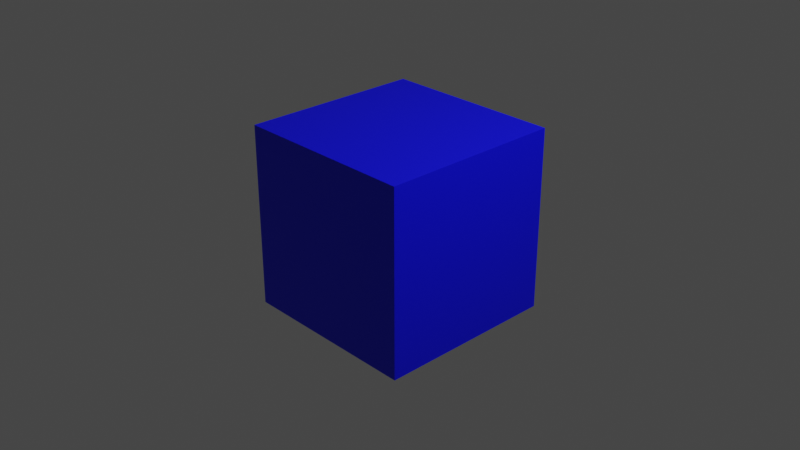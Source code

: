 # Source: test.blend  (saved by Blender 3.3.6; exported with 4.5.12 LTS)
import bpy
from mathutils import Matrix  # noqa: F401  (used for matrix-valued properties, if any)

bpy.ops.wm.read_factory_settings(use_empty=True)
scene = bpy.context.scene
scene.name = 'Scene'

# ---- collections
col_collection = bpy.data.collections.new('Collection'); scene.collection.children.link(col_collection)

# ---- materials (node trees are filled in below, after node groups)
mat_material = bpy.data.materials.new('Material')
mat_material.alpha_threshold = 0.0
mat_material.use_transparent_shadow = False
mat_material.roughness = 0.5
mat_material.line_color = (0.0, 0.0, 0.0, 1.0)

# ---- material node trees
mat_material.use_nodes = True; mat_material.node_tree.nodes.clear()
_N = mat_material.node_tree.nodes; _L = mat_material.node_tree.links
n0 = _N.new('ShaderNodeOutputMaterial'); n0.name = 'Material Output'; n0.location = (300, 300)
n1 = _N.new('ShaderNodeBsdfPrincipled'); n1.name = 'Principled BSDF'; n1.location = (10, 300)
n1.distribution = 'GGX'
n1.subsurface_method = 'RANDOM_WALK_SKIN'
n1.inputs[0].default_value = (0.0, 0.0, 1.0, 1.0)
n1.inputs[3].default_value = 1.45
n1.inputs[27].default_value = (0.0, 0.0, 0.0, 1.0)
n1.inputs[28].default_value = 1.0
_L.new(n1.outputs[0], n0.inputs[0])
n0.is_active_output = True

# ---- world
world_world = bpy.data.worlds.new('World'); scene.world = world_world
world_world.use_nodes = True; world_world.node_tree.nodes.clear()
_N = world_world.node_tree.nodes; _L = world_world.node_tree.links
n0 = _N.new('ShaderNodeOutputWorld'); n0.name = 'World Output'; n0.location = (300, 300)
n1 = _N.new('ShaderNodeBackground'); n1.name = 'Background'; n1.location = (10, 300)
n1.inputs[0].default_value = (0.05088, 0.05088, 0.05088, 1.0)
_L.new(n1.outputs[0], n0.inputs[0])
n0.is_active_output = True
world_world.color = (0.05088, 0.05088, 0.05088)
world_world.use_sun_shadow = False
world_world.sun_shadow_jitter_overblur = 0.0

# ---- cameras
cam_camera = bpy.data.cameras.new('Camera')
cam_camera.clip_end = 100.0
cam_camera.ortho_scale = 7.314

# ---- lights
light_light = bpy.data.lights.new('Light', 'POINT')
light_light.transmission_factor = 0.0
light_light.energy = 1000.0
light_light.shadow_soft_size = 0.1
light_light.shadow_maximum_resolution = 0.006
light_light.use_absolute_resolution = True

# ---- meshes
me_cube = bpy.data.meshes.new('Cube')
me_cube.from_pydata([(1.0, 1.0, 1.0), (1.0, 1.0, -1.0), (1.0, -1.0, 1.0), (1.0, -1.0, -1.0), (-1.0, 1.0, 1.0), (-1.0, 1.0, -1.0), (-1.0, -1.0, 1.0), (-1.0, -1.0, -1.0)], [], [(0, 4, 6, 2), (3, 2, 6, 7), (7, 6, 4, 5), (5, 1, 3, 7), (1, 0, 2, 3), (5, 4, 0, 1)])
_uv = me_cube.uv_layers.new(name='UVMap')
_uv.uv.foreach_set('vector', [0.625, 0.5, 0.875, 0.5, 0.875, 0.75, 0.625, 0.75, 0.375, 0.75, 0.625, 0.75, 0.625, 1.0, 0.375, 1.0, 0.375, 0.0, 0.625, 0.0, 0.625, 0.25, 0.375, 0.25, 0.125, 0.5, 0.375, 0.5, 0.375, 0.75, 0.125, 0.75, 0.375, 0.5, 0.625, 0.5, 0.625, 0.75, 0.375, 0.75, 0.375, 0.25, 0.625, 0.25, 0.625, 0.5, 0.375, 0.5])
me_cube.materials.append(mat_material)
me_cube.use_mirror_vertex_groups = False
me_cube.update()

# ---- objects
ob_cube = bpy.data.objects.new('Cube', me_cube)
ob_light = bpy.data.objects.new('Light', light_light)
ob_camera = bpy.data.objects.new('Camera', cam_camera)

# ---- transforms, parenting, visibility, modifiers, constraints
ob_cube.location = (0.0, 0.0, 0.0)
ob_cube.lock_rotations_4d = False
ob_cube.empty_display_type = 'ARROWS'
ob_cube.color = (0.0, 0.0, 1.0, 1.0)
ob_cube.lineart.crease_threshold = 0.0
ob_light.location = (4.076, 1.005, 5.904)
ob_light.rotation_euler = (0.6503, 0.05522, 1.866)
ob_light.lock_rotations_4d = False
ob_light.empty_display_type = 'ARROWS'
ob_light.color = (0.0, 0.0, 0.0, 0.0)
ob_light.lineart.crease_threshold = 0.0
ob_camera.location = (7.359, -6.926, 4.958)
ob_camera.rotation_euler = (1.109, 0.0, 0.8149)
ob_camera.lock_rotations_4d = False
ob_camera.empty_display_type = 'ARROWS'
ob_camera.color = (0.0, 0.0, 0.0, 0.0)
ob_camera.display_type = 'WIRE'
ob_camera.lineart.crease_threshold = 0.0

# ---- collection membership
col_collection.objects.link(ob_cube)
col_collection.objects.link(ob_light)
col_collection.objects.link(ob_camera)

# ---- scene / render settings (as saved in the file)
scene.camera = ob_camera
scene.frame_start = 1; scene.frame_end = 250; scene.frame_set(1)
scene.render.engine = 'BLENDER_EEVEE_NEXT'
scene.cycles.sampling_pattern = 'TABULATED_SOBOL'
scene.cycles.use_light_tree = False
scene.view_settings.view_transform = 'Filmic'
bpy.context.view_layer.update()
